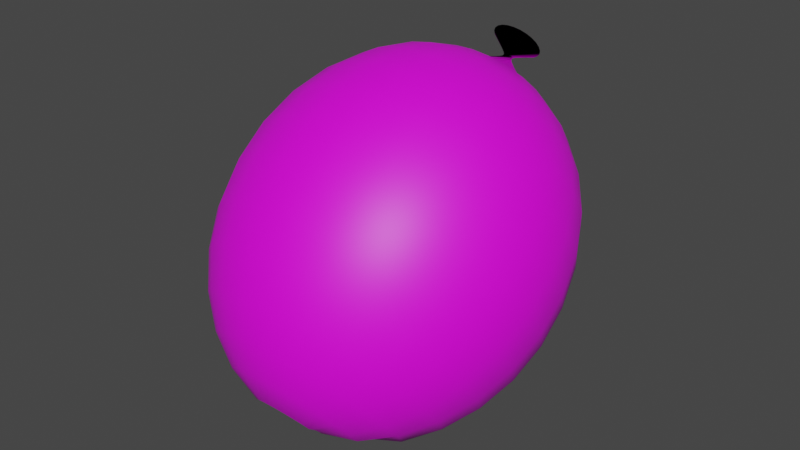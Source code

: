 # Source: BaloonToxic.blend  (saved by Blender 3.6.11; exported with 4.5.12 LTS)
import bpy
from mathutils import Matrix  # noqa: F401  (used for matrix-valued properties, if any)

bpy.ops.wm.read_factory_settings(use_empty=True)
scene = bpy.context.scene
scene.name = 'Scene'

# ---- collections
col_collection = bpy.data.collections.new('Collection'); scene.collection.children.link(col_collection)

# ---- images (referenced by path relative to the original .blend; pixels are not part of the script)
import os
ASSET_DIR = os.environ.get("B2B_ASSET_DIR", "")  # directory of the original .blend (textures are referenced by path, not embedded)
HERE = os.path.dirname(os.path.abspath(__file__))  # packed textures are extracted next to this script under _unpacked/

def load_image(name, relpath, width, height, colorspace="sRGB"):
    """Load a texture the original file referenced (path relative to the .blend, or extracted next to this script)."""
    p = next((c for c in (os.path.join(HERE, relpath), os.path.join(ASSET_DIR, relpath)) if relpath and os.path.exists(c)), "")
    if p:
        img = bpy.data.images.load(p, check_existing=True)
        img.name = name
    else:  # same state as the original file: an image datablock whose file is absent (Cycles renders it pink)
        img = bpy.data.images.new(name, width, height)
        img.source = "FILE"
        img.filepath = "//" + (relpath or name)
    img.colorspace_settings.name = colorspace
    return img
img_dungeons_2_texture_01_a_png = load_image('Dungeons_2_Texture_01_A.png', 'Dungeons_2_Texture_01_A.png', 1024, 1024, 'sRGB')

# ---- materials (node trees are filled in below, after node groups)
mat_material = bpy.data.materials.new('Material')
mat_material.alpha_threshold = 0.0
mat_material.use_transparent_shadow = False
mat_material.roughness = 0.5
mat_material.line_color = (0.0, 0.0, 0.0, 1.0)

# ---- material node trees
mat_material.use_nodes = True; mat_material.node_tree.nodes.clear()
_N = mat_material.node_tree.nodes; _L = mat_material.node_tree.links
n0 = _N.new('ShaderNodeOutputMaterial'); n0.name = 'Material Output'; n0.location = (300, 300)
n1 = _N.new('ShaderNodeBsdfPrincipled'); n1.name = 'Principled BSDF'; n1.location = (10, 300)
n1.distribution = 'GGX'
n1.subsurface_method = 'RANDOM_WALK_SKIN'
n1.inputs[3].default_value = 1.45
n1.inputs[27].default_value = (0.0, 0.0, 0.0, 1.0)
n1.inputs[28].default_value = 1.0
n2 = _N.new('ShaderNodeTexImage'); n2.name = 'Image Texture'; n2.location = (-357, 132)
n2.image = img_dungeons_2_texture_01_a_png
_L.new(n1.outputs[0], n0.inputs[0])
_L.new(n2.outputs[0], n1.inputs[0])
n0.is_active_output = True

# ---- world
world_world = bpy.data.worlds.new('World'); scene.world = world_world
world_world.use_nodes = True; world_world.node_tree.nodes.clear()
_N = world_world.node_tree.nodes; _L = world_world.node_tree.links
n0 = _N.new('ShaderNodeOutputWorld'); n0.name = 'World Output'; n0.location = (300, 300)
n1 = _N.new('ShaderNodeBackground'); n1.name = 'Background'; n1.location = (10, 300)
n1.inputs[0].default_value = (0.05088, 0.05088, 0.05088, 1.0)
_L.new(n1.outputs[0], n0.inputs[0])
n0.is_active_output = True
world_world.color = (0.05088, 0.05088, 0.05088)
world_world.use_sun_shadow = False
world_world.sun_shadow_jitter_overblur = 0.0

# ---- meshes
me_sphere = bpy.data.meshes.new('Sphere')
me_sphere.from_pydata([(0.0, 0.9079, 0.5812), (0.0, 1.029, 0.2337), (0.0, 0.9606, -0.1499), (0.0, 0.8575, -0.3345), (0.0, 0.714, -0.5034), (-0.005998, 0.5196, -0.6356), (0.002379, 0.2659, -0.6895), (0.005869, 0.03591, -0.7267), (0.009304, -0.1829, -0.7526), (0.009352, -0.3862, -0.7627), (0.008153, -0.5716, -0.7396), (0.00518, -0.738, -0.696), (0.05609, 0.9025, 0.5858), (0.1097, 0.9812, 0.4251), (0.1586, 1.014, 0.2469), (0.2005, 0.9994, 0.05897), (0.2337, 0.9382, -0.1305), (0.2566, 0.8329, -0.3132), (0.2585, 0.6627, -0.4595), (0.2663, 0.5211, -0.6285), (0.239, 0.2504, -0.6869), (0.2106, 0.02023, -0.7179), (0.1793, -0.1962, -0.7462), (0.1393, -0.3973, -0.7549), (0.09866, -0.5798, -0.7501), (0.05018, -0.7431, -0.7008), (0.108, 0.8868, 0.5994), (0.2113, 0.9504, 0.4518), (0.3054, 0.9694, 0.2854), (0.3861, 0.9431, 0.1077), (0.45, 0.8726, -0.07372), (0.4942, 0.761, -0.2508), (0.5167, 0.613, -0.4159), (0.525, 0.441, -0.5659), (0.47, 0.2023, -0.6369), (0.4191, -0.01945, -0.7015), (0.3538, -0.2312, -0.7425), (0.27, -0.4282, -0.7466), (0.186, -0.6035, -0.7418), (0.0952, -0.7606, -0.7096), (0.1519, 0.8619, 0.621), (0.2973, 0.9016, 0.494), (0.4296, 0.899, 0.3464), (0.5431, 0.854, 0.1848), (0.6329, 0.7688, 0.01617), (0.6951, 0.6469, -0.1521), (0.7268, 0.4938, -0.3127), (0.7268, 0.3161, -0.4585), (0.6951, 0.1216, -0.5832), (0.6329, -0.08123, -0.6814), (0.5431, -0.2835, -0.7487), (0.4017, -0.4802, -0.7369), (0.2672, -0.6458, -0.7259), (0.1376, -0.791, -0.7135), (0.1846, 0.8296, 0.649), (0.3611, 0.8385, 0.5486), (0.5219, 0.8077, 0.4254), (0.6598, 0.7387, 0.2847), (0.7689, 0.6344, 0.1325), (0.8444, 0.4993, -0.02431), (0.883, 0.3395, -0.179), (0.883, 0.1618, -0.3249), (0.8444, -0.02601, -0.4554), (0.7689, -0.2156, -0.565), (0.6598, -0.3988, -0.6489), (0.5219, -0.5676, -0.7033), (0.3404, -0.7063, -0.7), (0.1732, -0.8217, -0.6979), (0.2036, 0.7924, 0.6812), (0.3982, 0.7657, 0.6117), (0.5755, 0.7025, 0.5165), (0.7276, 0.6057, 0.3998), (0.8479, 0.4793, 0.2668), (0.9312, 0.3291, 0.1231), (0.9737, 0.1614, -0.0249), (0.9737, -0.01627, -0.1707), (0.9312, -0.1963, -0.308), (0.8479, -0.3707, -0.4308), (0.7276, -0.5319, -0.5337), (0.5755, -0.6728, -0.6122), (0.3982, -0.7874, -0.6629), (0.193, -0.8578, -0.671), (0.2074, 0.753, 0.7153), (0.4058, 0.6886, 0.6784), (0.5864, 0.5911, 0.613), (0.7414, 0.4648, 0.5218), (0.864, 0.3152, 0.4089), (0.9488, 0.1488, 0.2792), (0.9922, -0.02706, 0.1383), (0.9922, -0.2048, -0.00753), (0.9488, -0.3765, -0.152), (0.864, -0.5348, -0.2887), (0.7414, -0.6727, -0.4117), (0.5864, -0.7842, -0.5157), (0.4058, -0.8645, -0.5961), (0.1991, -0.8988, -0.6413), (0.1959, 0.7143, 0.7488), (0.3833, 0.6129, 0.7439), (0.5538, 0.4818, 0.7076), (0.7002, 0.3266, 0.6415), (0.816, 0.1541, 0.5483), (0.8961, -0.02808, 0.4323), (0.9371, -0.212, 0.2985), (0.9371, -0.3897, 0.1526), (0.8961, -0.5534, 0.001192), (0.816, -0.6959, -0.1492), (0.7002, -0.8109, -0.2921), (0.5538, -0.8935, -0.4211), (0.3833, -0.9401, -0.5306), (0.1959, -0.9486, -0.6159), (0.1699, 0.6792, 0.7791), (0.3323, 0.5443, 0.8033), (0.4802, 0.3826, 0.7935), (0.6071, 0.2012, 0.75), (0.7075, 0.008048, 0.6748), (0.777, -0.1885, 0.5712), (0.8125, -0.3798, 0.4437), (0.8125, -0.5575, 0.2979), (0.777, -0.7138, 0.1401), (0.7075, -0.842, -0.02276), (0.6071, -0.9363, -0.1835), (0.4802, -0.9927, -0.3352), (0.3323, -1.009, -0.4712), (0.1699, -0.9836, -0.5855), (0.1312, 0.6504, 0.8041), (0.2567, 0.4879, 0.8522), (0.3709, 0.301, 0.8641), (0.469, 0.09806, 0.8393), (0.5465, -0.1122, 0.7789), (0.6002, -0.3205, 0.6855), (0.6276, -0.5179, 0.5633), (0.6276, -0.6956, 0.4174), (0.6002, -0.8459, 0.2544), (0.5465, -0.9622, 0.08135), (0.469, -1.039, -0.09421), (0.3709, -1.074, -0.2646), (0.2567, -1.065, -0.4223), (0.1312, -1.013, -0.5605), (0.08283, 0.6298, 0.8219), (0.162, 0.4477, 0.887), (0.2342, 0.243, 0.9144), (0.2961, 0.02471, 0.9029), (0.345, -0.1977, 0.8529), (0.3789, -0.4144, 0.7668), (0.3962, -0.616, 0.6483), (0.3962, -0.7937, 0.5024), (0.3789, -0.9397, 0.3357), (0.345, -1.048, 0.1554), (0.2961, -1.113, -0.03069), (0.2342, -1.132, -0.2143), (0.162, -1.105, -0.3876), (0.08283, -1.033, -0.5428), (0.02831, 0.6192, 0.8311), (0.05538, 0.4269, 0.905), (0.08004, 0.2129, 0.9405), (0.1012, -0.01338, 0.9358), (0.1179, -0.2421, 0.8914), (0.1295, -0.4632, 0.809), (0.1354, -0.667, 0.6924), (0.1354, -0.8447, 0.5466), (0.1295, -0.9885, 0.3779), (0.1179, -1.092, 0.1938), (0.1012, -1.151, 0.002284), (0.08004, -1.162, -0.1883), (0.05538, -1.126, -0.3695), (0.02831, -1.044, -0.5335), (-0.02831, 0.6192, 0.8311), (-0.05538, 0.4269, 0.905), (-0.08004, 0.2129, 0.9405), (-0.1012, -0.01338, 0.9358), (-0.1179, -0.2421, 0.8914), (-0.1295, -0.4632, 0.809), (-0.1354, -0.667, 0.6924), (-0.1354, -0.8447, 0.5466), (-0.1295, -0.9885, 0.3779), (-0.1179, -1.092, 0.1938), (-0.1012, -1.151, 0.002284), (-0.08004, -1.162, -0.1883), (-0.05538, -1.126, -0.3695), (-0.02831, -1.044, -0.5335), (-0.08283, 0.6298, 0.8219), (-0.162, 0.4477, 0.887), (-0.2342, 0.243, 0.9144), (-0.2961, 0.02471, 0.9029), (-0.345, -0.1977, 0.8529), (-0.3789, -0.4144, 0.7668), (-0.3962, -0.616, 0.6483), (-0.3962, -0.7937, 0.5024), (-0.3789, -0.9397, 0.3357), (-0.345, -1.048, 0.1554), (-0.2961, -1.113, -0.03069), (-0.2342, -1.132, -0.2143), (-0.162, -1.105, -0.3876), (-0.08283, -1.033, -0.5428), (0.00284, -0.8901, -0.635), (-0.1312, 0.6504, 0.8041), (-0.2567, 0.4879, 0.8522), (-0.3709, 0.301, 0.8641), (-0.469, 0.09806, 0.8393), (-0.5465, -0.1122, 0.7789), (-0.6002, -0.3205, 0.6855), (-0.6276, -0.5179, 0.5633), (-0.6276, -0.6956, 0.4174), (-0.6002, -0.8459, 0.2544), (-0.5465, -0.9622, 0.08135), (-0.469, -1.039, -0.09421), (-0.3709, -1.074, -0.2646), (-0.2567, -1.065, -0.4223), (-0.1312, -1.012, -0.5605), (-0.1699, 0.6792, 0.7791), (-0.3323, 0.5443, 0.8033), (-0.4802, 0.3826, 0.7935), (-0.6071, 0.2012, 0.75), (-0.7075, 0.008048, 0.6748), (-0.777, -0.1885, 0.5712), (-0.8125, -0.3798, 0.4437), (-0.8125, -0.5575, 0.2979), (-0.777, -0.7138, 0.1401), (-0.7075, -0.842, -0.02276), (-0.6071, -0.9363, -0.1835), (-0.4802, -0.9927, -0.3352), (-0.3323, -1.009, -0.4712), (-0.1637, -0.9646, -0.5718), (-0.1959, 0.7143, 0.7488), (-0.3833, 0.6129, 0.7439), (-0.5538, 0.4818, 0.7076), (-0.7002, 0.3266, 0.6415), (-0.816, 0.1541, 0.5483), (-0.8961, -0.02808, 0.4323), (-0.9371, -0.212, 0.2985), (-0.9371, -0.3897, 0.1526), (-0.8961, -0.5534, 0.001191), (-0.816, -0.6959, -0.1492), (-0.7002, -0.8109, -0.2921), (-0.5538, -0.8935, -0.4211), (-0.3833, -0.9401, -0.5306), (-0.1853, -0.9206, -0.5933), (-0.2074, 0.753, 0.7153), (-0.4058, 0.6886, 0.6784), (-0.5864, 0.5911, 0.613), (-0.7414, 0.4648, 0.5218), (-0.864, 0.3152, 0.4089), (-0.9488, 0.1488, 0.2792), (-0.9922, -0.02706, 0.1383), (-0.9922, -0.2048, -0.00753), (-0.9488, -0.3765, -0.152), (-0.864, -0.5348, -0.2887), (-0.7414, -0.6727, -0.4117), (-0.5864, -0.7842, -0.5157), (-0.3963, -0.8553, -0.5884), (-0.1945, -0.8805, -0.6218), (-0.2036, 0.7924, 0.6812), (-0.3982, 0.7657, 0.6117), (-0.5755, 0.7025, 0.5165), (-0.7276, 0.6057, 0.3998), (-0.8479, 0.4793, 0.2668), (-0.9312, 0.3291, 0.1231), (-0.9737, 0.1614, -0.0249), (-0.9737, -0.01627, -0.1707), (-0.9312, -0.1963, -0.308), (-0.8479, -0.3707, -0.4308), (-0.7276, -0.5319, -0.5337), (-0.562, -0.6692, -0.6023), (-0.3708, -0.7675, -0.6353), (-0.1883, -0.842, -0.6507), (-0.1846, 0.8296, 0.649), (-0.3611, 0.8385, 0.5486), (-0.5219, 0.8077, 0.4254), (-0.6598, 0.7387, 0.2847), (-0.7689, 0.6344, 0.1325), (-0.8444, 0.4993, -0.02431), (-0.883, 0.3395, -0.179), (-0.883, 0.1618, -0.3249), (-0.8444, -0.02601, -0.4554), (-0.7655, -0.2167, -0.5629), (-0.6102, -0.4071, -0.6054), (-0.4633, -0.5654, -0.6437), (-0.3159, -0.6948, -0.6692), (-0.1619, -0.8061, -0.6713), (-0.1519, 0.8619, 0.621), (-0.2973, 0.9016, 0.494), (-0.4296, 0.899, 0.3464), (-0.5431, 0.854, 0.1848), (-0.6329, 0.7688, 0.01617), (-0.6951, 0.6469, -0.1521), (-0.7268, 0.4938, -0.3127), (-0.7268, 0.3161, -0.4585), (-0.6951, 0.1216, -0.5832), (-0.5904, -0.107, -0.6332), (-0.4745, -0.3105, -0.6636), (-0.3596, -0.4879, -0.6846), (-0.245, -0.6403, -0.6943), (-0.1247, -0.7776, -0.6845), (-0.108, 0.8868, 0.5994), (-0.2113, 0.9504, 0.4518), (-0.3054, 0.9694, 0.2854), (-0.3861, 0.9431, 0.1077), (-0.45, 0.8726, -0.07372), (-0.4942, 0.761, -0.2508), (-0.5167, 0.613, -0.4159), (-0.5173, 0.4355, -0.5619), (-0.4645, 0.1987, -0.6357), (-0.4079, -0.02465, -0.6954), (-0.33, -0.2394, -0.7152), (-0.2479, -0.4321, -0.7222), (-0.1658, -0.6034, -0.7133), (-0.08273, -0.7554, -0.689), (-0.05609, 0.9025, 0.5858), (-0.1097, 0.9812, 0.4251), (-0.1586, 1.014, 0.2469), (-0.2005, 0.9994, 0.05897), (-0.2337, 0.9382, -0.1305), (-0.2566, 0.8329, -0.3132), (-0.2683, 0.6884, -0.4811), (-0.2708, 0.5102, -0.6321), (-0.2336, 0.2559, -0.6873), (-0.1992, 0.02288, -0.724), (-0.1613, -0.1991, -0.7432), (-0.1214, -0.4003, -0.7442), (-0.08027, -0.58, -0.7254), (-0.03907, -0.7419, -0.6911), (2.533e-07, 0.9917, 0.416), (2.98e-07, 1.019, 0.04233), (-0.007226, 0.853, 0.9629), (2.925e-08, 0.8939, 0.8143), (-0.04874, 0.8584, 0.9583), (-0.08664, 0.8714, 0.947), (-0.1181, 0.891, 0.93), (-0.1408, 0.9158, 0.9085), (-0.1531, 0.944, 0.8841), (-0.154, 0.9734, 0.8586), (-0.1435, 1.002, 0.8339), (-0.1224, 1.027, 0.8119), (-0.09214, 1.048, 0.7941), (-0.05508, 1.062, 0.7818), (-0.01393, 1.069, 0.7761), (0.02825, 1.067, 0.7773), (0.06833, 1.058, 0.7853), (0.1033, 1.042, 0.7996), (0.1307, 1.019, 0.819), (0.1484, 0.9925, 0.8422), (0.155, 0.9634, 0.8674), (0.1502, 0.9341, 0.8927), (0.1342, 0.9069, 0.9163), (0.1083, 0.8836, 0.9364), (0.0743, 0.8661, 0.9516), (0.03483, 0.8557, 0.9606)], [], [(9, 8, 22, 23), (2, 322, 15, 16), (10, 9, 23, 24), (3, 2, 16, 17), (11, 10, 24, 25), (4, 3, 17, 18), (194, 11, 25), (5, 4, 18, 19), (68, 54, 328, 329), (6, 5, 19, 20), (321, 0, 12, 13), (7, 6, 20, 21), (1, 321, 13, 14), (8, 7, 21, 22), (322, 1, 14, 15), (15, 14, 28, 29), (23, 22, 36, 37), (16, 15, 29, 30), (24, 23, 37, 38), (17, 16, 30, 31), (25, 24, 38, 39), (18, 17, 31, 32), (194, 25, 39), (19, 18, 32, 33), (26, 12, 325, 326), (20, 19, 33, 34), (13, 12, 26, 27), (21, 20, 34, 35), (14, 13, 27, 28), (22, 21, 35, 36), (35, 34, 48, 49), (28, 27, 41, 42), (36, 35, 49, 50), (29, 28, 42, 43), (37, 36, 50, 51), (30, 29, 43, 44), (38, 37, 51, 52), (31, 30, 44, 45), (39, 38, 52, 53), (32, 31, 45, 46), (194, 39, 53), (33, 32, 46, 47), (0, 307, 346, 323), (34, 33, 47, 48), (27, 26, 40, 41), (48, 47, 61, 62), (41, 40, 54, 55), (49, 48, 62, 63), (42, 41, 55, 56), (50, 49, 63, 64), (43, 42, 56, 57), (51, 50, 64, 65), (44, 43, 57, 58), (52, 51, 65, 66), (45, 44, 58, 59), (53, 52, 66, 67), (46, 45, 59, 60), (194, 53, 67), (47, 46, 60, 61), (195, 180, 337, 338), (194, 67, 81), (61, 60, 74, 75), (307, 293, 345, 346), (62, 61, 75, 76), (55, 54, 68, 69), (63, 62, 76, 77), (56, 55, 69, 70), (64, 63, 77, 78), (57, 56, 70, 71), (65, 64, 78, 79), (58, 57, 71, 72), (66, 65, 79, 80), (59, 58, 72, 73), (67, 66, 80, 81), (60, 59, 73, 74), (73, 72, 86, 87), (81, 80, 94, 95), (74, 73, 87, 88), (194, 81, 95), (75, 74, 88, 89), (293, 279, 344, 345), (76, 75, 89, 90), (69, 68, 82, 83), (77, 76, 90, 91), (70, 69, 83, 84), (78, 77, 91, 92), (71, 70, 84, 85), (79, 78, 92, 93), (72, 71, 85, 86), (80, 79, 93, 94), (93, 92, 106, 107), (86, 85, 99, 100), (94, 93, 107, 108), (87, 86, 100, 101), (95, 94, 108, 109), (88, 87, 101, 102), (194, 95, 109), (89, 88, 102, 103), (124, 110, 332, 333), (90, 89, 103, 104), (83, 82, 96, 97), (91, 90, 104, 105), (84, 83, 97, 98), (92, 91, 105, 106), (85, 84, 98, 99), (98, 97, 111, 112), (106, 105, 119, 120), (99, 98, 112, 113), (107, 106, 120, 121), (100, 99, 113, 114), (108, 107, 121, 122), (101, 100, 114, 115), (109, 108, 122, 123), (102, 101, 115, 116), (194, 109, 123), (103, 102, 116, 117), (265, 251, 342, 343), (104, 103, 117, 118), (97, 96, 110, 111), (105, 104, 118, 119), (118, 117, 131, 132), (111, 110, 124, 125), (119, 118, 132, 133), (112, 111, 125, 126), (120, 119, 133, 134), (113, 112, 126, 127), (121, 120, 134, 135), (114, 113, 127, 128), (122, 121, 135, 136), (115, 114, 128, 129), (123, 122, 136, 137), (116, 115, 129, 130), (194, 123, 137), (117, 116, 130, 131), (223, 209, 339, 340), (194, 137, 151), (131, 130, 144, 145), (251, 237, 341, 342), (132, 131, 145, 146), (125, 124, 138, 139), (133, 132, 146, 147), (126, 125, 139, 140), (134, 133, 147, 148), (127, 126, 140, 141), (135, 134, 148, 149), (128, 127, 141, 142), (136, 135, 149, 150), (129, 128, 142, 143), (137, 136, 150, 151), (130, 129, 143, 144), (151, 150, 164, 165), (144, 143, 157, 158), (194, 151, 165), (145, 144, 158, 159), (209, 195, 338, 339), (146, 145, 159, 160), (139, 138, 152, 153), (147, 146, 160, 161), (140, 139, 153, 154), (148, 147, 161, 162), (141, 140, 154, 155), (149, 148, 162, 163), (142, 141, 155, 156), (150, 149, 163, 164), (143, 142, 156, 157), (156, 155, 169, 170), (164, 163, 177, 178), (157, 156, 170, 171), (165, 164, 178, 179), (158, 157, 171, 172), (194, 165, 179), (159, 158, 172, 173), (237, 223, 340, 341), (160, 159, 173, 174), (153, 152, 166, 167), (161, 160, 174, 175), (154, 153, 167, 168), (162, 161, 175, 176), (155, 154, 168, 169), (163, 162, 176, 177), (176, 175, 189, 190), (169, 168, 182, 183), (177, 176, 190, 191), (170, 169, 183, 184), (178, 177, 191, 192), (171, 170, 184, 185), (179, 178, 192, 193), (172, 171, 185, 186), (194, 179, 193), (173, 172, 186, 187), (279, 265, 343, 344), (174, 173, 187, 188), (167, 166, 180, 181), (175, 174, 188, 189), (168, 167, 181, 182), (181, 180, 195, 196), (189, 188, 203, 204), (182, 181, 196, 197), (190, 189, 204, 205), (183, 182, 197, 198), (191, 190, 205, 206), (184, 183, 198, 199), (192, 191, 206, 207), (185, 184, 199, 200), (193, 192, 207, 208), (186, 185, 200, 201), (194, 193, 208), (187, 186, 201, 202), (180, 166, 336, 337), (188, 187, 202, 203), (202, 201, 215, 216), (12, 0, 323, 325), (203, 202, 216, 217), (196, 195, 209, 210), (204, 203, 217, 218), (197, 196, 210, 211), (205, 204, 218, 219), (198, 197, 211, 212), (206, 205, 219, 220), (199, 198, 212, 213), (207, 206, 220, 221), (200, 199, 213, 214), (208, 207, 221, 222), (201, 200, 214, 215), (194, 208, 222), (222, 221, 235, 236), (215, 214, 228, 229), (194, 222, 236), (216, 215, 229, 230), (54, 40, 327, 328), (217, 216, 230, 231), (210, 209, 223, 224), (218, 217, 231, 232), (211, 210, 224, 225), (219, 218, 232, 233), (212, 211, 225, 226), (220, 219, 233, 234), (213, 212, 226, 227), (221, 220, 234, 235), (214, 213, 227, 228), (235, 234, 248, 249), (228, 227, 241, 242), (236, 235, 249, 250), (229, 228, 242, 243), (194, 236, 250), (230, 229, 243, 244), (138, 124, 333, 334), (231, 230, 244, 245), (224, 223, 237, 238), (232, 231, 245, 246), (225, 224, 238, 239), (233, 232, 246, 247), (226, 225, 239, 240), (234, 233, 247, 248), (227, 226, 240, 241), (240, 239, 253, 254), (248, 247, 261, 262), (241, 240, 254, 255), (249, 248, 262, 263), (242, 241, 255, 256), (250, 249, 263, 264), (243, 242, 256, 257), (194, 250, 264), (244, 243, 257, 258), (166, 152, 335, 336), (245, 244, 258, 259), (238, 237, 251, 252), (246, 245, 259, 260), (239, 238, 252, 253), (247, 246, 260, 261), (260, 259, 273, 274), (253, 252, 266, 267), (261, 260, 274, 275), (254, 253, 267, 268), (262, 261, 275, 276), (255, 254, 268, 269), (263, 262, 276, 277), (256, 255, 269, 270), (264, 263, 277, 278), (257, 256, 270, 271), (194, 264, 278), (258, 257, 271, 272), (110, 96, 331, 332), (259, 258, 272, 273), (252, 251, 265, 266), (152, 138, 334, 335), (273, 272, 286, 287), (266, 265, 279, 280), (274, 273, 287, 288), (267, 266, 280, 281), (275, 274, 288, 289), (268, 267, 281, 282), (276, 275, 289, 290), (269, 268, 282, 283), (277, 276, 290, 291), (270, 269, 283, 284), (278, 277, 291, 292), (271, 270, 284, 285), (194, 278, 292), (272, 271, 285, 286), (285, 284, 298, 299), (194, 292, 306), (286, 285, 299, 300), (96, 82, 330, 331), (287, 286, 300, 301), (280, 279, 293, 294), (288, 287, 301, 302), (281, 280, 294, 295), (289, 288, 302, 303), (282, 281, 295, 296), (290, 289, 303, 304), (283, 282, 296, 297), (291, 290, 304, 305), (284, 283, 297, 298), (292, 291, 305, 306), (305, 304, 318, 319), (298, 297, 311, 312), (306, 305, 319, 320), (299, 298, 312, 313), (194, 306, 320), (300, 299, 313, 314), (82, 68, 329, 330), (301, 300, 314, 315), (294, 293, 307, 308), (302, 301, 315, 316), (295, 294, 308, 309), (303, 302, 316, 317), (296, 295, 309, 310), (304, 303, 317, 318), (297, 296, 310, 311), (318, 317, 8, 9), (311, 310, 322, 2), (319, 318, 9, 10), (312, 311, 2, 3), (320, 319, 10, 11), (313, 312, 3, 4), (194, 320, 11), (314, 313, 4, 5), (40, 26, 326, 327), (315, 314, 5, 6), (308, 307, 0, 321), (316, 315, 6, 7), (309, 308, 321, 1), (317, 316, 7, 8), (310, 309, 1, 322), (323, 324, 325), (325, 324, 326), (326, 324, 327), (327, 324, 328), (328, 324, 329), (329, 324, 330), (330, 324, 331), (331, 324, 332), (332, 324, 333), (333, 324, 334), (334, 324, 335), (335, 324, 336), (336, 324, 337), (337, 324, 338), (338, 324, 339), (339, 324, 340), (340, 324, 341), (341, 324, 342), (342, 324, 343), (343, 324, 344), (344, 324, 345), (345, 324, 346), (346, 324, 323)])
me_sphere.polygons.foreach_set('use_smooth', [True] * 368)
_uv = me_sphere.uv_layers.new(name='UVMap')
_uv.uv.foreach_set('vector', [0.2669, 0.4696, 0.2669, 0.4698, 0.2668, 0.4698, 0.2668, 0.4696, 0.2669, 0.471, 0.2669, 0.4712, 0.2668, 0.4712, 0.2668, 0.471, 0.2669, 0.4694, 0.2669, 0.4696, 0.2668, 0.4696, 0.2668, 0.4694, 0.2669, 0.4708, 0.2669, 0.471, 0.2668, 0.471, 0.2668, 0.4708, 0.2669, 0.4692, 0.2669, 0.4694, 0.2668, 0.4694, 0.2668, 0.4692, 0.2669, 0.4706, 0.2669, 0.4708, 0.2668, 0.4708, 0.2668, 0.4706, 0.2669, 0.469, 0.2669, 0.4692, 0.2668, 0.4692, 0.2669, 0.4704, 0.2669, 0.4706, 0.2668, 0.4706, 0.2668, 0.4704, 0.2663, 0.4718, 0.2664, 0.4718, 0.2664, 0.4718, 0.2663, 0.4718, 0.2669, 0.4702, 0.2669, 0.4704, 0.2668, 0.4704, 0.2668, 0.4702, 0.2669, 0.4716, 0.2669, 0.4718, 0.2668, 0.4718, 0.2668, 0.4716, 0.2669, 0.47, 0.2669, 0.4702, 0.2668, 0.4702, 0.2668, 0.47, 0.2669, 0.4714, 0.2669, 0.4716, 0.2668, 0.4716, 0.2668, 0.4714, 0.2669, 0.4698, 0.2669, 0.47, 0.2668, 0.47, 0.2668, 0.4698, 0.2669, 0.4712, 0.2669, 0.4714, 0.2668, 0.4714, 0.2668, 0.4712, 0.2668, 0.4712, 0.2668, 0.4714, 0.2667, 0.4714, 0.2667, 0.4712, 0.2668, 0.4696, 0.2668, 0.4698, 0.2667, 0.4698, 0.2667, 0.4696, 0.2668, 0.471, 0.2668, 0.4712, 0.2667, 0.4712, 0.2667, 0.471, 0.2668, 0.4694, 0.2668, 0.4696, 0.2667, 0.4696, 0.2667, 0.4694, 0.2668, 0.4708, 0.2668, 0.471, 0.2667, 0.471, 0.2667, 0.4708, 0.2668, 0.4692, 0.2668, 0.4694, 0.2667, 0.4694, 0.2667, 0.4692, 0.2668, 0.4706, 0.2668, 0.4708, 0.2667, 0.4708, 0.2667, 0.4706, 0.2668, 0.469, 0.2668, 0.4692, 0.2667, 0.4692, 0.2668, 0.4704, 0.2668, 0.4706, 0.2667, 0.4706, 0.2667, 0.4704, 0.2667, 0.4718, 0.2668, 0.4718, 0.2668, 0.4718, 0.2667, 0.4718, 0.2668, 0.4702, 0.2668, 0.4704, 0.2667, 0.4704, 0.2667, 0.4702, 0.2668, 0.4716, 0.2668, 0.4718, 0.2667, 0.4718, 0.2667, 0.4716, 0.2668, 0.47, 0.2668, 0.4702, 0.2667, 0.4702, 0.2667, 0.47, 0.2668, 0.4714, 0.2668, 0.4716, 0.2667, 0.4716, 0.2667, 0.4714, 0.2668, 0.4698, 0.2668, 0.47, 0.2667, 0.47, 0.2667, 0.4698, 0.2667, 0.47, 0.2667, 0.4702, 0.2666, 0.4702, 0.2666, 0.47, 0.2667, 0.4714, 0.2667, 0.4716, 0.2666, 0.4716, 0.2666, 0.4714, 0.2667, 0.4698, 0.2667, 0.47, 0.2666, 0.47, 0.2666, 0.4698, 0.2667, 0.4712, 0.2667, 0.4714, 0.2666, 0.4714, 0.2666, 0.4712, 0.2667, 0.4696, 0.2667, 0.4698, 0.2666, 0.4698, 0.2666, 0.4696, 0.2667, 0.471, 0.2667, 0.4712, 0.2666, 0.4712, 0.2666, 0.471, 0.2667, 0.4694, 0.2667, 0.4696, 0.2666, 0.4696, 0.2666, 0.4694, 0.2667, 0.4708, 0.2667, 0.471, 0.2666, 0.471, 0.2666, 0.4708, 0.2667, 0.4692, 0.2667, 0.4694, 0.2666, 0.4694, 0.2666, 0.4692, 0.2667, 0.4706, 0.2667, 0.4708, 0.2666, 0.4708, 0.2666, 0.4706, 0.2666, 0.469, 0.2667, 0.4692, 0.2666, 0.4692, 0.2667, 0.4704, 0.2667, 0.4706, 0.2666, 0.4706, 0.2666, 0.4704, 0.2669, 0.4718, 0.2671, 0.4718, 0.2671, 0.4718, 0.2669, 0.4718, 0.2667, 0.4702, 0.2667, 0.4704, 0.2666, 0.4704, 0.2666, 0.4702, 0.2667, 0.4716, 0.2667, 0.4718, 0.2666, 0.4718, 0.2666, 0.4716, 0.2666, 0.4702, 0.2666, 0.4704, 0.2664, 0.4704, 0.2664, 0.4702, 0.2666, 0.4716, 0.2666, 0.4718, 0.2664, 0.4718, 0.2664, 0.4716, 0.2666, 0.47, 0.2666, 0.4702, 0.2664, 0.4702, 0.2664, 0.47, 0.2666, 0.4714, 0.2666, 0.4716, 0.2664, 0.4716, 0.2664, 0.4714, 0.2666, 0.4698, 0.2666, 0.47, 0.2664, 0.47, 0.2664, 0.4698, 0.2666, 0.4712, 0.2666, 0.4714, 0.2664, 0.4714, 0.2664, 0.4712, 0.2666, 0.4696, 0.2666, 0.4698, 0.2664, 0.4698, 0.2664, 0.4696, 0.2666, 0.471, 0.2666, 0.4712, 0.2664, 0.4712, 0.2664, 0.471, 0.2666, 0.4694, 0.2666, 0.4696, 0.2664, 0.4696, 0.2664, 0.4694, 0.2666, 0.4708, 0.2666, 0.471, 0.2664, 0.471, 0.2664, 0.4708, 0.2666, 0.4692, 0.2666, 0.4694, 0.2664, 0.4694, 0.2664, 0.4692, 0.2666, 0.4706, 0.2666, 0.4708, 0.2664, 0.4708, 0.2664, 0.4706, 0.2665, 0.469, 0.2666, 0.4692, 0.2664, 0.4692, 0.2666, 0.4704, 0.2666, 0.4706, 0.2664, 0.4706, 0.2664, 0.4704, 0.2651, 0.4718, 0.2652, 0.4718, 0.2652, 0.4718, 0.2651, 0.4718, 0.2664, 0.469, 0.2664, 0.4692, 0.2663, 0.4692, 0.2664, 0.4704, 0.2664, 0.4706, 0.2663, 0.4706, 0.2663, 0.4704, 0.2671, 0.4718, 0.2672, 0.4718, 0.2672, 0.4718, 0.2671, 0.4718, 0.2664, 0.4702, 0.2664, 0.4704, 0.2663, 0.4704, 0.2663, 0.4702, 0.2664, 0.4716, 0.2664, 0.4718, 0.2663, 0.4718, 0.2663, 0.4716, 0.2664, 0.47, 0.2664, 0.4702, 0.2663, 0.4702, 0.2663, 0.47, 0.2664, 0.4714, 0.2664, 0.4716, 0.2663, 0.4716, 0.2663, 0.4714, 0.2664, 0.4698, 0.2664, 0.47, 0.2663, 0.47, 0.2663, 0.4698, 0.2664, 0.4712, 0.2664, 0.4714, 0.2663, 0.4714, 0.2663, 0.4712, 0.2664, 0.4696, 0.2664, 0.4698, 0.2663, 0.4698, 0.2663, 0.4696, 0.2664, 0.471, 0.2664, 0.4712, 0.2663, 0.4712, 0.2663, 0.471, 0.2664, 0.4694, 0.2664, 0.4696, 0.2663, 0.4696, 0.2663, 0.4694, 0.2664, 0.4708, 0.2664, 0.471, 0.2663, 0.471, 0.2663, 0.4708, 0.2664, 0.4692, 0.2664, 0.4694, 0.2663, 0.4694, 0.2663, 0.4692, 0.2664, 0.4706, 0.2664, 0.4708, 0.2663, 0.4708, 0.2663, 0.4706, 0.2663, 0.4708, 0.2663, 0.471, 0.2662, 0.471, 0.2662, 0.4708, 0.2663, 0.4692, 0.2663, 0.4694, 0.2662, 0.4694, 0.2662, 0.4692, 0.2663, 0.4706, 0.2663, 0.4708, 0.2662, 0.4708, 0.2662, 0.4706, 0.2662, 0.469, 0.2663, 0.4692, 0.2662, 0.4692, 0.2663, 0.4704, 0.2663, 0.4706, 0.2662, 0.4706, 0.2662, 0.4704, 0.2672, 0.4718, 0.2673, 0.4718, 0.2673, 0.4718, 0.2672, 0.4718, 0.2663, 0.4702, 0.2663, 0.4704, 0.2662, 0.4704, 0.2662, 0.4702, 0.2663, 0.4716, 0.2663, 0.4718, 0.2662, 0.4718, 0.2662, 0.4716, 0.2663, 0.47, 0.2663, 0.4702, 0.2662, 0.4702, 0.2662, 0.47, 0.2663, 0.4714, 0.2663, 0.4716, 0.2662, 0.4716, 0.2662, 0.4714, 0.2663, 0.4698, 0.2663, 0.47, 0.2662, 0.47, 0.2662, 0.4698, 0.2663, 0.4712, 0.2663, 0.4714, 0.2662, 0.4714, 0.2662, 0.4712, 0.2663, 0.4696, 0.2663, 0.4698, 0.2662, 0.4698, 0.2662, 0.4696, 0.2663, 0.471, 0.2663, 0.4712, 0.2662, 0.4712, 0.2662, 0.471, 0.2663, 0.4694, 0.2663, 0.4696, 0.2662, 0.4696, 0.2662, 0.4694, 0.2662, 0.4696, 0.2662, 0.4698, 0.266, 0.4698, 0.266, 0.4696, 0.2662, 0.471, 0.2662, 0.4712, 0.266, 0.4712, 0.266, 0.471, 0.2662, 0.4694, 0.2662, 0.4696, 0.266, 0.4696, 0.266, 0.4694, 0.2662, 0.4708, 0.2662, 0.471, 0.266, 0.471, 0.266, 0.4708, 0.2662, 0.4692, 0.2662, 0.4694, 0.266, 0.4694, 0.266, 0.4692, 0.2662, 0.4706, 0.2662, 0.4708, 0.266, 0.4708, 0.266, 0.4706, 0.2661, 0.469, 0.2662, 0.4692, 0.266, 0.4692, 0.2662, 0.4704, 0.2662, 0.4706, 0.266, 0.4706, 0.266, 0.4704, 0.2658, 0.4718, 0.2659, 0.4718, 0.2659, 0.4718, 0.2658, 0.4718, 0.2662, 0.4702, 0.2662, 0.4704, 0.266, 0.4704, 0.266, 0.4702, 0.2662, 0.4716, 0.2662, 0.4718, 0.266, 0.4718, 0.266, 0.4716, 0.2662, 0.47, 0.2662, 0.4702, 0.266, 0.4702, 0.266, 0.47, 0.2662, 0.4714, 0.2662, 0.4716, 0.266, 0.4716, 0.266, 0.4714, 0.2662, 0.4698, 0.2662, 0.47, 0.266, 0.47, 0.266, 0.4698, 0.2662, 0.4712, 0.2662, 0.4714, 0.266, 0.4714, 0.266, 0.4712, 0.266, 0.4714, 0.266, 0.4716, 0.2659, 0.4716, 0.2659, 0.4714, 0.266, 0.4698, 0.266, 0.47, 0.2659, 0.47, 0.2659, 0.4698, 0.266, 0.4712, 0.266, 0.4714, 0.2659, 0.4714, 0.2659, 0.4712, 0.266, 0.4696, 0.266, 0.4698, 0.2659, 0.4698, 0.2659, 0.4696, 0.266, 0.471, 0.266, 0.4712, 0.2659, 0.4712, 0.2659, 0.471, 0.266, 0.4694, 0.266, 0.4696, 0.2659, 0.4696, 0.2659, 0.4694, 0.266, 0.4708, 0.266, 0.471, 0.2659, 0.471, 0.2659, 0.4708, 0.266, 0.4692, 0.266, 0.4694, 0.2659, 0.4694, 0.2659, 0.4692, 0.266, 0.4706, 0.266, 0.4708, 0.2659, 0.4708, 0.2659, 0.4706, 0.266, 0.469, 0.266, 0.4692, 0.2659, 0.4692, 0.266, 0.4704, 0.266, 0.4706, 0.2659, 0.4706, 0.2659, 0.4704, 0.2675, 0.4718, 0.2676, 0.4718, 0.2676, 0.4718, 0.2675, 0.4718, 0.266, 0.4702, 0.266, 0.4704, 0.2659, 0.4704, 0.2659, 0.4702, 0.266, 0.4716, 0.266, 0.4718, 0.2659, 0.4718, 0.2659, 0.4716, 0.266, 0.47, 0.266, 0.4702, 0.2659, 0.4702, 0.2659, 0.47, 0.2659, 0.4702, 0.2659, 0.4704, 0.2658, 0.4704, 0.2658, 0.4702, 0.2659, 0.4716, 0.2659, 0.4718, 0.2658, 0.4718, 0.2658, 0.4716, 0.2659, 0.47, 0.2659, 0.4702, 0.2658, 0.4702, 0.2658, 0.47, 0.2659, 0.4714, 0.2659, 0.4716, 0.2658, 0.4716, 0.2658, 0.4714, 0.2659, 0.4698, 0.2659, 0.47, 0.2658, 0.47, 0.2658, 0.4698, 0.2659, 0.4712, 0.2659, 0.4714, 0.2658, 0.4714, 0.2658, 0.4712, 0.2659, 0.4696, 0.2659, 0.4698, 0.2658, 0.4698, 0.2658, 0.4696, 0.2659, 0.471, 0.2659, 0.4712, 0.2658, 0.4712, 0.2658, 0.471, 0.2659, 0.4694, 0.2659, 0.4696, 0.2658, 0.4696, 0.2658, 0.4694, 0.2659, 0.4708, 0.2659, 0.471, 0.2658, 0.471, 0.2658, 0.4708, 0.2659, 0.4692, 0.2659, 0.4694, 0.2658, 0.4694, 0.2658, 0.4692, 0.2659, 0.4706, 0.2659, 0.4708, 0.2658, 0.4708, 0.2658, 0.4706, 0.2658, 0.469, 0.2659, 0.4692, 0.2658, 0.4692, 0.2659, 0.4704, 0.2659, 0.4706, 0.2658, 0.4706, 0.2658, 0.4704, 0.2648, 0.4718, 0.265, 0.4718, 0.265, 0.4718, 0.2648, 0.4718, 0.2657, 0.469, 0.2658, 0.4692, 0.2656, 0.4692, 0.016, 0.008973, 0.016, 0.009175, 0.01586, 0.009175, 0.01586, 0.008973, 0.2676, 0.4718, 0.2677, 0.4718, 0.2677, 0.4718, 0.2676, 0.4718, 0.2658, 0.4702, 0.2658, 0.4704, 0.2656, 0.4704, 0.2656, 0.4702, 0.2658, 0.4716, 0.2658, 0.4718, 0.2656, 0.4718, 0.2656, 0.4716, 0.2658, 0.47, 0.2658, 0.4702, 0.2656, 0.4702, 0.2656, 0.47, 0.2658, 0.4714, 0.2658, 0.4716, 0.2656, 0.4716, 0.2656, 0.4714, 0.2658, 0.4698, 0.2658, 0.47, 0.2656, 0.47, 0.2656, 0.4698, 0.2658, 0.4712, 0.2658, 0.4714, 0.2656, 0.4714, 0.2656, 0.4712, 0.2658, 0.4696, 0.2658, 0.4698, 0.2656, 0.4698, 0.2656, 0.4696, 0.2658, 0.471, 0.2658, 0.4712, 0.2656, 0.4712, 0.2656, 0.471, 0.2658, 0.4694, 0.2658, 0.4696, 0.2656, 0.4696, 0.2656, 0.4694, 0.2658, 0.4708, 0.2658, 0.471, 0.2656, 0.471, 0.2656, 0.4708, 0.2658, 0.4692, 0.2658, 0.4694, 0.2656, 0.4694, 0.2656, 0.4692, 0.016, 0.009175, 0.016, 0.009376, 0.01586, 0.009376, 0.01586, 0.009175, 0.2656, 0.4692, 0.2656, 0.4694, 0.2655, 0.4694, 0.2655, 0.4692, 0.01586, 0.009175, 0.01586, 0.009376, 0.01573, 0.009376, 0.01573, 0.009175, 0.2656, 0.469, 0.2656, 0.4692, 0.2655, 0.4692, 0.01586, 0.008973, 0.01586, 0.009175, 0.01573, 0.009175, 0.01573, 0.008973, 0.265, 0.4718, 0.2651, 0.4718, 0.2651, 0.4718, 0.265, 0.4718, 0.2656, 0.4702, 0.2656, 0.4704, 0.2655, 0.4704, 0.2655, 0.4702, 0.2656, 0.4716, 0.2656, 0.4718, 0.2655, 0.4718, 0.2655, 0.4716, 0.2656, 0.47, 0.2656, 0.4702, 0.2655, 0.4702, 0.2655, 0.47, 0.2656, 0.4714, 0.2656, 0.4716, 0.2655, 0.4716, 0.2655, 0.4714, 0.2656, 0.4698, 0.2656, 0.47, 0.2655, 0.47, 0.2655, 0.4698, 0.2656, 0.4712, 0.2656, 0.4714, 0.2655, 0.4714, 0.2655, 0.4712, 0.2656, 0.4696, 0.2656, 0.4698, 0.2655, 0.4698, 0.2655, 0.4696, 0.2656, 0.471, 0.2656, 0.4712, 0.2655, 0.4712, 0.2655, 0.471, 0.2656, 0.4694, 0.2656, 0.4696, 0.2655, 0.4696, 0.2655, 0.4694, 0.2656, 0.4708, 0.2656, 0.471, 0.2655, 0.471, 0.2655, 0.4708, 0.2655, 0.471, 0.2655, 0.4712, 0.2654, 0.4712, 0.2654, 0.471, 0.2655, 0.4694, 0.2655, 0.4696, 0.2654, 0.4696, 0.2654, 0.4694, 0.2655, 0.4708, 0.2655, 0.471, 0.2654, 0.471, 0.2654, 0.4708, 0.2655, 0.4692, 0.2655, 0.4694, 0.2654, 0.4694, 0.2654, 0.4692, 0.2655, 0.4706, 0.2655, 0.4708, 0.2654, 0.4708, 0.2654, 0.4706, 0.2654, 0.469, 0.2655, 0.4692, 0.2654, 0.4692, 0.2655, 0.4704, 0.2655, 0.4706, 0.2654, 0.4706, 0.2654, 0.4704, 0.2647, 0.4718, 0.2648, 0.4718, 0.2648, 0.4718, 0.2647, 0.4718, 0.2655, 0.4702, 0.2655, 0.4704, 0.2654, 0.4704, 0.2654, 0.4702, 0.2655, 0.4716, 0.2655, 0.4718, 0.2654, 0.4718, 0.2654, 0.4716, 0.2655, 0.47, 0.2655, 0.4702, 0.2654, 0.4702, 0.2654, 0.47, 0.2655, 0.4714, 0.2655, 0.4716, 0.2654, 0.4716, 0.2654, 0.4714, 0.2655, 0.4698, 0.2655, 0.47, 0.2654, 0.47, 0.2654, 0.4698, 0.2655, 0.4712, 0.2655, 0.4714, 0.2654, 0.4714, 0.2654, 0.4712, 0.2655, 0.4696, 0.2655, 0.4698, 0.2654, 0.4698, 0.2654, 0.4696, 0.2654, 0.4698, 0.2654, 0.47, 0.2652, 0.47, 0.2652, 0.4698, 0.2654, 0.4712, 0.2654, 0.4714, 0.2652, 0.4714, 0.2652, 0.4712, 0.2654, 0.4696, 0.2654, 0.4698, 0.2652, 0.4698, 0.2652, 0.4696, 0.2654, 0.471, 0.2654, 0.4712, 0.2652, 0.4712, 0.2652, 0.471, 0.2654, 0.4694, 0.2654, 0.4696, 0.2652, 0.4696, 0.2652, 0.4694, 0.2654, 0.4708, 0.2654, 0.471, 0.2652, 0.471, 0.2652, 0.4708, 0.2654, 0.4692, 0.2654, 0.4694, 0.2652, 0.4694, 0.2652, 0.4692, 0.0156, 0.009175, 0.0156, 0.009376, 0.01547, 0.009376, 0.01547, 0.009175, 0.2653, 0.469, 0.2654, 0.4692, 0.2652, 0.4692, 0.0156, 0.008973, 0.0156, 0.009175, 0.01547, 0.009175, 0.01547, 0.008973, 0.2673, 0.4718, 0.2675, 0.4718, 0.2675, 0.4718, 0.2673, 0.4718, 0.2654, 0.4702, 0.2654, 0.4704, 0.2652, 0.4704, 0.2652, 0.4702, 0.2654, 0.4716, 0.2654, 0.4718, 0.2652, 0.4718, 0.2652, 0.4716, 0.2654, 0.47, 0.2654, 0.4702, 0.2652, 0.4702, 0.2652, 0.47, 0.2654, 0.4714, 0.2654, 0.4716, 0.2652, 0.4716, 0.2652, 0.4714, 0.2652, 0.4716, 0.2652, 0.4718, 0.2651, 0.4718, 0.2651, 0.4716, 0.2652, 0.47, 0.2652, 0.4702, 0.2651, 0.4702, 0.2651, 0.47, 0.2652, 0.4714, 0.2652, 0.4716, 0.2651, 0.4716, 0.2651, 0.4714, 0.2652, 0.4698, 0.2652, 0.47, 0.2651, 0.47, 0.2651, 0.4698, 0.2652, 0.4712, 0.2652, 0.4714, 0.2651, 0.4714, 0.2651, 0.4712, 0.2652, 0.4696, 0.2652, 0.4698, 0.2651, 0.4698, 0.2651, 0.4696, 0.2652, 0.471, 0.2652, 0.4712, 0.2651, 0.4712, 0.2651, 0.471, 0.2652, 0.4694, 0.2652, 0.4696, 0.2651, 0.4696, 0.2651, 0.4694, 0.2652, 0.4708, 0.2652, 0.471, 0.2651, 0.471, 0.2651, 0.4708, 0.2652, 0.4692, 0.2652, 0.4694, 0.2651, 0.4694, 0.2651, 0.4692, 0.01547, 0.009175, 0.01547, 0.009376, 0.01534, 0.009376, 0.01534, 0.009175, 0.2652, 0.469, 0.2652, 0.4692, 0.2651, 0.4692, 0.01547, 0.008973, 0.01547, 0.009175, 0.01534, 0.009175, 0.01534, 0.008973, 0.2652, 0.4718, 0.2654, 0.4718, 0.2654, 0.4718, 0.2652, 0.4718, 0.2652, 0.4702, 0.2652, 0.4704, 0.2651, 0.4704, 0.2651, 0.4702, 0.2651, 0.4704, 0.2651, 0.4706, 0.265, 0.4706, 0.265, 0.4704, 0.2668, 0.4718, 0.2669, 0.4718, 0.2669, 0.4718, 0.2668, 0.4718, 0.2651, 0.4702, 0.2651, 0.4704, 0.265, 0.4704, 0.265, 0.4702, 0.2651, 0.4716, 0.2651, 0.4718, 0.265, 0.4718, 0.265, 0.4716, 0.2651, 0.47, 0.2651, 0.4702, 0.265, 0.4702, 0.265, 0.47, 0.2651, 0.4714, 0.2651, 0.4716, 0.265, 0.4716, 0.265, 0.4714, 0.2651, 0.4698, 0.2651, 0.47, 0.265, 0.47, 0.265, 0.4698, 0.2651, 0.4712, 0.2651, 0.4714, 0.265, 0.4714, 0.265, 0.4712, 0.2651, 0.4696, 0.2651, 0.4698, 0.265, 0.4698, 0.265, 0.4696, 0.2651, 0.471, 0.2651, 0.4712, 0.265, 0.4712, 0.265, 0.471, 0.2651, 0.4694, 0.2651, 0.4696, 0.265, 0.4696, 0.265, 0.4694, 0.2651, 0.4708, 0.2651, 0.471, 0.265, 0.471, 0.265, 0.4708, 0.2651, 0.4692, 0.2651, 0.4694, 0.265, 0.4694, 0.265, 0.4692, 0.2651, 0.4706, 0.2651, 0.4708, 0.265, 0.4708, 0.265, 0.4706, 0.265, 0.469, 0.2651, 0.4692, 0.265, 0.4692, 0.265, 0.4692, 0.265, 0.4694, 0.2648, 0.4694, 0.2648, 0.4692, 0.265, 0.4706, 0.265, 0.4708, 0.2648, 0.4708, 0.2648, 0.4706, 0.2649, 0.469, 0.265, 0.4692, 0.2648, 0.4692, 0.265, 0.4704, 0.265, 0.4706, 0.2648, 0.4706, 0.2648, 0.4704, 0.2664, 0.4718, 0.2666, 0.4718, 0.2666, 0.4718, 0.2664, 0.4718, 0.265, 0.4702, 0.265, 0.4704, 0.2648, 0.4704, 0.2648, 0.4702, 0.265, 0.4716, 0.265, 0.4718, 0.2648, 0.4718, 0.2648, 0.4716, 0.265, 0.47, 0.265, 0.4702, 0.2648, 0.4702, 0.2648, 0.47, 0.265, 0.4714, 0.265, 0.4716, 0.2648, 0.4716, 0.2648, 0.4714, 0.265, 0.4698, 0.265, 0.47, 0.2648, 0.47, 0.2648, 0.4698, 0.265, 0.4712, 0.265, 0.4714, 0.2648, 0.4714, 0.2648, 0.4712, 0.265, 0.4696, 0.265, 0.4698, 0.2648, 0.4698, 0.2648, 0.4696, 0.265, 0.471, 0.265, 0.4712, 0.2648, 0.4712, 0.2648, 0.471, 0.265, 0.4694, 0.265, 0.4696, 0.2648, 0.4696, 0.2648, 0.4694, 0.265, 0.4708, 0.265, 0.471, 0.2648, 0.471, 0.2648, 0.4708, 0.2648, 0.4694, 0.2648, 0.4696, 0.2647, 0.4696, 0.2647, 0.4694, 0.2648, 0.4708, 0.2648, 0.471, 0.2647, 0.471, 0.2647, 0.4708, 0.2648, 0.4692, 0.2648, 0.4694, 0.2647, 0.4694, 0.2647, 0.4692, 0.2648, 0.4706, 0.2648, 0.4708, 0.2647, 0.4708, 0.2647, 0.4706, 0.2648, 0.469, 0.2648, 0.4692, 0.2647, 0.4692, 0.2648, 0.4704, 0.2648, 0.4706, 0.2647, 0.4706, 0.2647, 0.4704, 0.2656, 0.4718, 0.2658, 0.4718, 0.2658, 0.4718, 0.2656, 0.4718, 0.2648, 0.4702, 0.2648, 0.4704, 0.2647, 0.4704, 0.2647, 0.4702, 0.2648, 0.4716, 0.2648, 0.4718, 0.2647, 0.4718, 0.2647, 0.4716, 0.2648, 0.47, 0.2648, 0.4702, 0.2647, 0.4702, 0.2647, 0.47, 0.2648, 0.4714, 0.2648, 0.4716, 0.2647, 0.4716, 0.2647, 0.4714, 0.2648, 0.4698, 0.2648, 0.47, 0.2647, 0.47, 0.2647, 0.4698, 0.2648, 0.4712, 0.2648, 0.4714, 0.2647, 0.4714, 0.2647, 0.4712, 0.2648, 0.4696, 0.2648, 0.4698, 0.2647, 0.4698, 0.2647, 0.4696, 0.2648, 0.471, 0.2648, 0.4712, 0.2647, 0.4712, 0.2647, 0.471, 0.2677, 0.4712, 0.2677, 0.4714, 0.2676, 0.4714, 0.2676, 0.4712, 0.2677, 0.4696, 0.2677, 0.4698, 0.2676, 0.4698, 0.2676, 0.4696, 0.2677, 0.471, 0.2677, 0.4712, 0.2676, 0.4712, 0.2676, 0.471, 0.2677, 0.4694, 0.2677, 0.4696, 0.2676, 0.4696, 0.2676, 0.4694, 0.2677, 0.4708, 0.2677, 0.471, 0.2676, 0.471, 0.2676, 0.4708, 0.2677, 0.4692, 0.2677, 0.4694, 0.2676, 0.4694, 0.2676, 0.4692, 0.2677, 0.4706, 0.2677, 0.4708, 0.2676, 0.4708, 0.2676, 0.4706, 0.2677, 0.469, 0.2677, 0.4692, 0.2676, 0.4692, 0.2677, 0.4704, 0.2677, 0.4706, 0.2676, 0.4706, 0.2676, 0.4704, 0.2654, 0.4718, 0.2655, 0.4718, 0.2655, 0.4718, 0.2654, 0.4718, 0.2677, 0.4702, 0.2677, 0.4704, 0.2676, 0.4704, 0.2676, 0.4702, 0.2677, 0.4716, 0.2677, 0.4718, 0.2676, 0.4718, 0.2676, 0.4716, 0.2677, 0.47, 0.2677, 0.4702, 0.2676, 0.4702, 0.2676, 0.47, 0.2677, 0.4714, 0.2677, 0.4716, 0.2676, 0.4716, 0.2676, 0.4714, 0.2677, 0.4698, 0.2677, 0.47, 0.2676, 0.47, 0.2676, 0.4698, 0.2676, 0.47, 0.2676, 0.4702, 0.2675, 0.4702, 0.2675, 0.47, 0.2676, 0.4714, 0.2676, 0.4716, 0.2675, 0.4716, 0.2675, 0.4714, 0.2676, 0.4698, 0.2676, 0.47, 0.2675, 0.47, 0.2675, 0.4698, 0.2676, 0.4712, 0.2676, 0.4714, 0.2675, 0.4714, 0.2675, 0.4712, 0.2676, 0.4696, 0.2676, 0.4698, 0.2675, 0.4698, 0.2675, 0.4696, 0.2676, 0.471, 0.2676, 0.4712, 0.2675, 0.4712, 0.2675, 0.471, 0.2676, 0.4694, 0.2676, 0.4696, 0.2675, 0.4696, 0.2675, 0.4694, 0.2676, 0.4708, 0.2676, 0.471, 0.2675, 0.471, 0.2675, 0.4708, 0.2676, 0.4692, 0.2676, 0.4694, 0.2675, 0.4694, 0.2675, 0.4692, 0.2676, 0.4706, 0.2676, 0.4708, 0.2675, 0.4708, 0.2675, 0.4706, 0.2675, 0.469, 0.2676, 0.4692, 0.2675, 0.4692, 0.2676, 0.4704, 0.2676, 0.4706, 0.2675, 0.4706, 0.2675, 0.4704, 0.2659, 0.4718, 0.266, 0.4718, 0.266, 0.4718, 0.2659, 0.4718, 0.2676, 0.4702, 0.2676, 0.4704, 0.2675, 0.4704, 0.2675, 0.4702, 0.2676, 0.4716, 0.2676, 0.4718, 0.2675, 0.4718, 0.2675, 0.4716, 0.2655, 0.4718, 0.2656, 0.4718, 0.2656, 0.4718, 0.2655, 0.4718, 0.2675, 0.4702, 0.2675, 0.4704, 0.2673, 0.4704, 0.2673, 0.4702, 0.2675, 0.4716, 0.2675, 0.4718, 0.2673, 0.4718, 0.2673, 0.4716, 0.2675, 0.47, 0.2675, 0.4702, 0.2673, 0.4702, 0.2673, 0.47, 0.2675, 0.4714, 0.2675, 0.4716, 0.2673, 0.4716, 0.2673, 0.4714, 0.2675, 0.4698, 0.2675, 0.47, 0.2673, 0.47, 0.2673, 0.4698, 0.2675, 0.4712, 0.2675, 0.4714, 0.2673, 0.4714, 0.2673, 0.4712, 0.2675, 0.4696, 0.2675, 0.4698, 0.2673, 0.4698, 0.2673, 0.4696, 0.2675, 0.471, 0.2675, 0.4712, 0.2673, 0.4712, 0.2673, 0.471, 0.2675, 0.4694, 0.2675, 0.4696, 0.2673, 0.4696, 0.2673, 0.4694, 0.2675, 0.4708, 0.2675, 0.471, 0.2673, 0.471, 0.2673, 0.4708, 0.2675, 0.4692, 0.2675, 0.4694, 0.2673, 0.4694, 0.2673, 0.4692, 0.2675, 0.4706, 0.2675, 0.4708, 0.2673, 0.4708, 0.2673, 0.4706, 0.2674, 0.469, 0.2675, 0.4692, 0.2673, 0.4692, 0.2675, 0.4704, 0.2675, 0.4706, 0.2673, 0.4706, 0.2673, 0.4704, 0.2673, 0.4706, 0.2673, 0.4708, 0.2672, 0.4708, 0.2672, 0.4706, 0.2673, 0.469, 0.2673, 0.4692, 0.2672, 0.4692, 0.2673, 0.4704, 0.2673, 0.4706, 0.2672, 0.4706, 0.2672, 0.4704, 0.266, 0.4718, 0.2662, 0.4718, 0.2662, 0.4718, 0.266, 0.4718, 0.2673, 0.4702, 0.2673, 0.4704, 0.2672, 0.4704, 0.2672, 0.4702, 0.2673, 0.4716, 0.2673, 0.4718, 0.2672, 0.4718, 0.2672, 0.4716, 0.2673, 0.47, 0.2673, 0.4702, 0.2672, 0.4702, 0.2672, 0.47, 0.2673, 0.4714, 0.2673, 0.4716, 0.2672, 0.4716, 0.2672, 0.4714, 0.2673, 0.4698, 0.2673, 0.47, 0.2672, 0.47, 0.2672, 0.4698, 0.2673, 0.4712, 0.2673, 0.4714, 0.2672, 0.4714, 0.2672, 0.4712, 0.2673, 0.4696, 0.2673, 0.4698, 0.2672, 0.4698, 0.2672, 0.4696, 0.2673, 0.471, 0.2673, 0.4712, 0.2672, 0.4712, 0.2672, 0.471, 0.2673, 0.4694, 0.2673, 0.4696, 0.2672, 0.4696, 0.2672, 0.4694, 0.2673, 0.4708, 0.2673, 0.471, 0.2672, 0.471, 0.2672, 0.4708, 0.2673, 0.4692, 0.2673, 0.4694, 0.2672, 0.4694, 0.2672, 0.4692, 0.2672, 0.4694, 0.2672, 0.4696, 0.2671, 0.4696, 0.2671, 0.4694, 0.2672, 0.4708, 0.2672, 0.471, 0.2671, 0.471, 0.2671, 0.4708, 0.2672, 0.4692, 0.2672, 0.4694, 0.2671, 0.4694, 0.2671, 0.4692, 0.2672, 0.4706, 0.2672, 0.4708, 0.2671, 0.4708, 0.2671, 0.4706, 0.2671, 0.469, 0.2672, 0.4692, 0.2671, 0.4692, 0.2672, 0.4704, 0.2672, 0.4706, 0.2671, 0.4706, 0.2671, 0.4704, 0.2662, 0.4718, 0.2663, 0.4718, 0.2663, 0.4718, 0.2662, 0.4718, 0.2672, 0.4702, 0.2672, 0.4704, 0.2671, 0.4704, 0.2671, 0.4702, 0.2672, 0.4716, 0.2672, 0.4718, 0.2671, 0.4718, 0.2671, 0.4716, 0.2672, 0.47, 0.2672, 0.4702, 0.2671, 0.4702, 0.2671, 0.47, 0.2672, 0.4714, 0.2672, 0.4716, 0.2671, 0.4716, 0.2671, 0.4714, 0.2672, 0.4698, 0.2672, 0.47, 0.2671, 0.47, 0.2671, 0.4698, 0.2672, 0.4712, 0.2672, 0.4714, 0.2671, 0.4714, 0.2671, 0.4712, 0.2672, 0.4696, 0.2672, 0.4698, 0.2671, 0.4698, 0.2671, 0.4696, 0.2672, 0.471, 0.2672, 0.4712, 0.2671, 0.4712, 0.2671, 0.471, 0.2671, 0.4696, 0.2671, 0.4698, 0.2669, 0.4698, 0.2669, 0.4696, 0.2671, 0.471, 0.2671, 0.4712, 0.2669, 0.4712, 0.2669, 0.471, 0.2671, 0.4694, 0.2671, 0.4696, 0.2669, 0.4696, 0.2669, 0.4694, 0.2671, 0.4708, 0.2671, 0.471, 0.2669, 0.471, 0.2669, 0.4708, 0.2671, 0.4692, 0.2671, 0.4694, 0.2669, 0.4694, 0.2669, 0.4692, 0.2671, 0.4706, 0.2671, 0.4708, 0.2669, 0.4708, 0.2669, 0.4706, 0.267, 0.469, 0.2671, 0.4692, 0.2669, 0.4692, 0.2671, 0.4704, 0.2671, 0.4706, 0.2669, 0.4706, 0.2669, 0.4704, 0.2666, 0.4718, 0.2667, 0.4718, 0.2667, 0.4718, 0.2666, 0.4718, 0.2671, 0.4702, 0.2671, 0.4704, 0.2669, 0.4704, 0.2669, 0.4702, 0.2671, 0.4716, 0.2671, 0.4718, 0.2669, 0.4718, 0.2669, 0.4716, 0.2671, 0.47, 0.2671, 0.4702, 0.2669, 0.4702, 0.2669, 0.47, 0.2671, 0.4714, 0.2671, 0.4716, 0.2669, 0.4716, 0.2669, 0.4714, 0.2671, 0.4698, 0.2671, 0.47, 0.2669, 0.47, 0.2669, 0.4698, 0.2671, 0.4712, 0.2671, 0.4714, 0.2669, 0.4714, 0.2669, 0.4712, 0.2669, 0.4718, 0.2669, 0.472, 0.2668, 0.4718, 0.2668, 0.4718, 0.2668, 0.472, 0.2667, 0.4718, 0.2667, 0.4718, 0.2666, 0.472, 0.2666, 0.4718, 0.2666, 0.4718, 0.2665, 0.472, 0.2664, 0.4718, 0.2664, 0.4718, 0.2664, 0.472, 0.2663, 0.4718, 0.2663, 0.4718, 0.2662, 0.472, 0.2662, 0.4718, 0.2662, 0.4718, 0.2661, 0.472, 0.266, 0.4718, 0.266, 0.4718, 0.266, 0.472, 0.2659, 0.4718, 0.2659, 0.4718, 0.2658, 0.472, 0.2658, 0.4718, 0.2658, 0.4718, 0.2657, 0.472, 0.2656, 0.4718, 0.2656, 0.4718, 0.2656, 0.472, 0.2655, 0.4718, 0.2655, 0.4718, 0.2654, 0.472, 0.2654, 0.4718, 0.2654, 0.4718, 0.2653, 0.472, 0.2652, 0.4718, 0.2652, 0.4718, 0.2652, 0.472, 0.2651, 0.4718, 0.2651, 0.4718, 0.265, 0.472, 0.265, 0.4718, 0.265, 0.4718, 0.2649, 0.472, 0.2648, 0.4718, 0.2648, 0.4718, 0.2648, 0.472, 0.2647, 0.4718, 0.2677, 0.4718, 0.2677, 0.472, 0.2676, 0.4718, 0.2676, 0.4718, 0.2675, 0.472, 0.2675, 0.4718, 0.2675, 0.4718, 0.2674, 0.472, 0.2673, 0.4718, 0.2673, 0.4718, 0.2673, 0.472, 0.2672, 0.4718, 0.2672, 0.4718, 0.2671, 0.472, 0.2671, 0.4718, 0.2671, 0.4718, 0.267, 0.472, 0.2669, 0.4718])
me_sphere.materials.append(mat_material)
me_sphere.update()

# ---- objects
ob_sphere = bpy.data.objects.new('Sphere', me_sphere)

# ---- transforms, parenting, visibility, modifiers, constraints
ob_sphere.location = (0.0, 0.0, 0.0)
ob_sphere.rotation_euler = (-0.1015, -2.249e-17, 1.142e-18)
ob_sphere.scale = (1.0, 1.0, 1.186)

# ---- collection membership
col_collection.objects.link(ob_sphere)

# ---- scene / render settings (as saved in the file)
scene.frame_start = 1; scene.frame_end = 250; scene.frame_set(1)
scene.render.engine = 'BLENDER_EEVEE_NEXT'
scene.cycles.sampling_pattern = 'TABULATED_SOBOL'
scene.view_settings.view_transform = 'Filmic'
bpy.context.view_layer.update()

# ---- added for rendering (the .blend has no active camera and no usable light): camera, sun
cam_auto = bpy.data.cameras.new('AutoCamera')
cam_auto.lens = 50.0
cam_auto.sensor_width = 36.0
cam_auto.clip_end = 1000.0
ob_auto_camera = bpy.data.objects.new('AutoCamera', cam_auto)
scene.collection.objects.link(ob_auto_camera)
ob_auto_camera.location = (3.57716, -4.32715, 2.98465)
ob_auto_camera.rotation_euler = (1.09748, -7.21219e-08, 0.694738)
scene.camera = ob_auto_camera
light_auto_sun = bpy.data.lights.new('AutoSun', 'SUN')
light_auto_sun.energy = 3.0
light_auto_sun.angle = 0.0523599
ob_auto_sun = bpy.data.objects.new('AutoSun', light_auto_sun)
scene.collection.objects.link(ob_auto_sun)
ob_auto_sun.rotation_euler = (0.872665, 0.174533, 0.523599)
bpy.context.view_layer.update()
